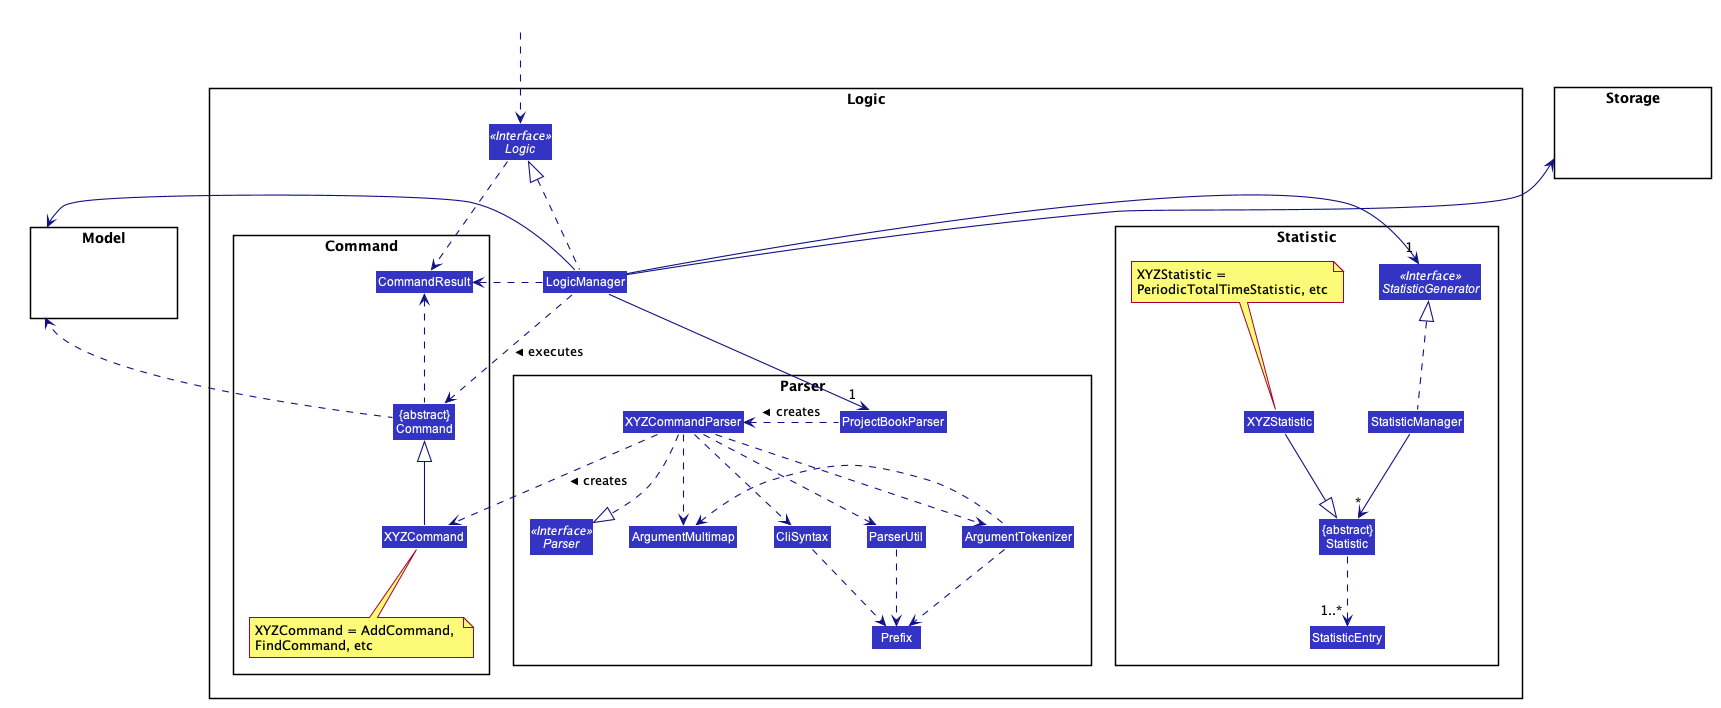

The diagram above was rendered by PlantUML. Its source (embedded in the PNG):
@startuml








skinparam BackgroundColor #FFFFFFF

skinparam Shadowing false

skinparam Class {
    FontColor #FFFFFF
    BorderThickness 1
    BorderColor #FFFFFF
    StereotypeFontColor #FFFFFF
    FontName Arial
}

skinparam Actor {
    BorderColor #000000
    Color #000000
    FontName Arial
}

skinparam Sequence {
    MessageAlign center
    BoxFontSize 15
    BoxPadding 0
    BoxFontColor #FFFFFF
    FontName Arial
}

skinparam Participant {
    FontColor #FFFFFFF
    Padding 20
}

skinparam MinClassWidth 50
skinparam ParticipantPadding 10
skinparam Shadowing false
skinparam DefaultTextAlignment center
skinparam packageStyle Rectangle

hide footbox
hide members
hide circle
skinparam arrowThickness 1.1
skinparam arrowColor #101086
skinparam classBackgroundColor #3333C4

package Logic {

package Parser {
Interface Parser <<Interface>>
Class ProjectBookParser
Class XYZCommandParser
Class CliSyntax
Class ParserUtil
Class ArgumentMultimap
Class ArgumentTokenizer
Class Prefix
}

package Command {
Class XYZCommand
Class CommandResult
Class "{abstract}\nCommand" as Command
note bottom of XYZCommand: XYZCommand = AddCommand, \nFindCommand, etc
}

package Statistic {
Interface StatisticGenerator <<Interface>>
Class StatisticManager
Class XYZStatistic
Class CommandResult
Class StatisticEntry
Class "{abstract}\nStatistic" as Statistic
note top of XYZStatistic: XYZStatistic = \nPeriodicTotalTimeStatistic, etc
}

Interface Logic <<Interface>>
Class LogicManager
}

package Model{
Class HiddenModel #FFFFFF
}

package Storage{
Class HiddenStorage #FFFFFF
}

Class HiddenOutside #FFFFFF
HiddenOutside ..> Logic

LogicManager .up.|> Logic
LogicManager -->"1" ProjectBookParser
LogicManager -right->"1" StatisticGenerator
ProjectBookParser .left.> XYZCommandParser: creates >

XYZCommandParser ..> XYZCommand : creates >
XYZCommandParser ..|> Parser
XYZCommandParser ..> ArgumentMultimap
XYZCommandParser ..> ArgumentTokenizer
ArgumentTokenizer .left.> ArgumentMultimap
XYZCommandParser ..> CliSyntax
CliSyntax ..> Prefix
XYZCommandParser ..> ParserUtil
ParserUtil .down.> Prefix
ArgumentTokenizer .down.> Prefix
XYZCommand -up-|> Command
LogicManager .left.> Command : executes >

LogicManager -up-> Storage
LogicManager --> Model
Command .up.> Model

Logic ..> CommandResult
LogicManager .down.> CommandResult
Command .up.> CommandResult
CommandResult -[hidden]-> Parser

StatisticManager .up.|> StatisticGenerator
StatisticManager --> "*" Statistic
Statistic ..> "1..*" StatisticEntry
XYZStatistic --|> Statistic

@enduml